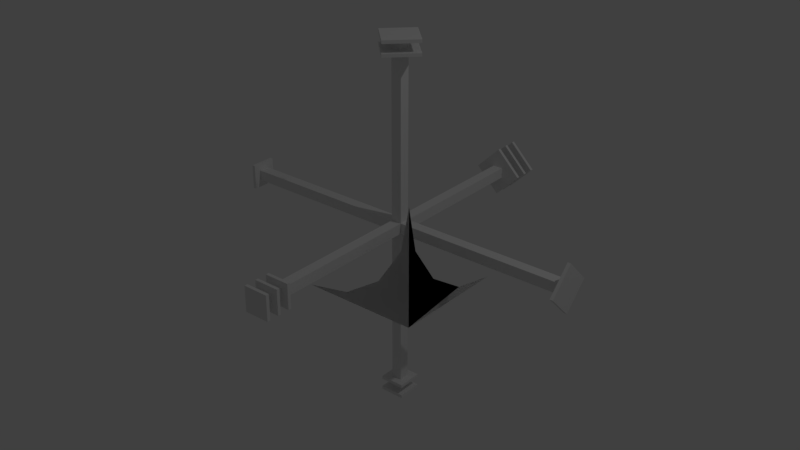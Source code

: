 # Source: Neon_Corner_Slope.blend  (saved by Blender 2.93.20; exported with 4.5.12 LTS)
import bpy
from mathutils import Matrix  # noqa: F401  (used for matrix-valued properties, if any)

bpy.ops.wm.read_factory_settings(use_empty=True)
scene = bpy.context.scene
scene.name = 'Scene'

# ---- collections
col_collection_1 = bpy.data.collections.new('Collection 1'); scene.collection.children.link(col_collection_1)

# ---- materials (node trees are filled in below, after node groups)
mat_o = bpy.data.materials.new('o')
mat_o.use_transparent_shadow = False
mat_rc_corner_slope_002 = bpy.data.materials.new('RC_Corner_Slope.002')
mat_rc_corner_slope_002.alpha_threshold = 0.0
mat_rc_corner_slope_002.use_transparent_shadow = False
mat_rc_corner_slope_002.roughness = 0.5
mat_rc_corner_slope_001 = bpy.data.materials.new('RC_Corner_Slope.001')
mat_rc_corner_slope_001.alpha_threshold = 0.0
mat_rc_corner_slope_001.use_transparent_shadow = False
mat_rc_corner_slope_001.roughness = 0.5
mat_rc_corner_slope = bpy.data.materials.new('RC_Corner_Slope')
mat_rc_corner_slope.alpha_threshold = 0.0
mat_rc_corner_slope.use_transparent_shadow = False
mat_rc_corner_slope.roughness = 0.5

# ---- material node trees
mat_o.use_nodes = True; mat_o.node_tree.nodes.clear()
_N = mat_o.node_tree.nodes; _L = mat_o.node_tree.links
n0 = _N.new('ShaderNodeBsdfPrincipled'); n0.name = 'Principled BSDF'; n0.location = (10, 300)
n0.distribution = 'GGX'
n0.subsurface_method = 'BURLEY'
n0.inputs[3].default_value = 1.45
n0.inputs[27].default_value = (0.0, 0.0, 0.0, 1.0)
n0.inputs[28].default_value = 1.0
n1 = _N.new('ShaderNodeOutputMaterial'); n1.name = 'Material Output'; n1.location = (300, 300)
_L.new(n0.outputs[0], n1.inputs[0])
n1.is_active_output = True

# ---- world
world_world = bpy.data.worlds.new('World'); scene.world = world_world
world_world.color = (0.05088, 0.05088, 0.05088)
world_world.use_sun_shadow = False
world_world.sun_shadow_jitter_overblur = 0.0
world_world.cycles.sampling_method = 'MANUAL'

# ---- lights
light_lamp = bpy.data.lights.new('Lamp', 'POINT')
light_lamp.transmission_factor = 0.0
light_lamp.cutoff_distance = 30.0
light_lamp.energy = 100.0
light_lamp.shadow_buffer_clip_start = 1.001
light_lamp.shadow_soft_size = 0.1
light_lamp.shadow_maximum_resolution = 0.006
light_lamp.use_absolute_resolution = True

# ---- meshes
me_cube = bpy.data.meshes.new('Cube')
me_cube.from_pydata([(1.536, -0.04429, -0.04429), (1.536, 0.04429, -0.04429), (-1.536, -0.04429, -0.04429), (-1.536, 0.04429, -0.04429), (1.536, -0.04429, 0.04429), (1.536, 0.04429, 0.04429), (-1.536, -0.04429, 0.04429), (-1.536, 0.04429, 0.04429), (-1.542, -0.105, -0.105), (-1.542, 0.105, -0.105), (-1.515, -0.105, -0.105), (-1.515, 0.105, -0.105), (-1.542, -0.105, 0.105), (-1.542, 0.105, 0.105), (-1.515, -0.105, 0.105), (-1.515, 0.105, 0.105), (1.542, 0.2067, 2.616e-08), (1.542, 9.238e-08, -0.2067), (1.515, 0.2067, 5.043e-09), (1.515, 7.242e-08, -0.2067), (1.542, 6.118e-08, 0.2067), (1.542, -0.2067, -5.043e-09), (1.515, 4.122e-08, 0.2067), (1.515, -0.2067, -2.616e-08), (0.04429, 1.536, -0.04429), (-0.04429, 1.536, -0.04429), (0.04429, -1.536, -0.04429), (-0.04429, -1.536, -0.04429), (0.04429, 1.536, 0.04429), (-0.04429, 1.536, 0.04429), (0.04429, -1.536, 0.04429), (-0.04429, -1.536, 0.04429), (0.105, -1.542, -0.105), (-0.105, -1.542, -0.105), (0.105, -1.515, -0.105), (-0.105, -1.515, -0.105), (0.105, -1.542, 0.105), (-0.105, -1.542, 0.105), (0.105, -1.515, 0.105), (-0.105, -1.515, 0.105), (0.105, -1.44, -0.105), (-0.105, -1.44, -0.105), (0.105, -1.414, -0.105), (-0.105, -1.414, -0.105), (0.105, -1.44, 0.105), (-0.105, -1.44, 0.105), (0.105, -1.414, 0.105), (-0.105, -1.414, 0.105), (0.105, -1.339, -0.105), (-0.105, -1.339, -0.105), (0.105, -1.312, -0.105), (-0.105, -1.312, -0.105), (0.105, -1.339, 0.105), (-0.105, -1.339, 0.105), (0.105, -1.312, 0.105), (-0.105, -1.312, 0.105), (-0.2067, 1.542, 1.164e-07), (-1.743e-07, 1.542, -0.2067), (-0.2067, 1.515, 1.144e-07), (-1.755e-07, 1.515, -0.2067), (-1.743e-07, 1.542, 0.2067), (0.2067, 1.542, 1.164e-07), (-1.755e-07, 1.515, 0.2067), (0.2067, 1.515, 1.144e-07), (-0.2067, 1.44, 1.087e-07), (-1.788e-07, 1.44, -0.2067), (-0.2067, 1.414, 1.067e-07), (-1.799e-07, 1.414, -0.2067), (-1.788e-07, 1.44, 0.2067), (0.2067, 1.44, 1.087e-07), (-1.799e-07, 1.414, 0.2067), (0.2067, 1.414, 1.067e-07), (-0.2067, 1.339, 1.011e-07), (-6.234e-08, 1.339, -0.2067), (-0.2067, 1.312, 9.907e-08), (-6.35e-08, 1.312, -0.2067), (-6.234e-08, 1.339, 0.2067), (0.2067, 1.339, 1.011e-07), (-6.35e-08, 1.312, 0.2067), (0.2067, 1.312, 9.907e-08), (0.04429, 0.04429, 1.536), (-0.04429, 0.04429, 1.536), (0.04429, 0.04429, -1.536), (-0.04429, 0.04429, -1.536), (0.04429, -0.04429, 1.536), (-0.04429, -0.04429, 1.536), (0.04429, -0.04429, -1.536), (-0.04429, -0.04429, -1.536), (0.105, 0.105, -1.542), (-0.105, 0.105, -1.542), (0.105, 0.105, -1.515), (-0.105, 0.105, -1.515), (0.105, -0.105, -1.542), (-0.105, -0.105, -1.542), (0.105, -0.105, -1.515), (-0.105, -0.105, -1.515), (0.105, 0.105, -1.44), (-0.105, 0.105, -1.44), (0.105, 0.105, -1.414), (-0.105, 0.105, -1.414), (0.105, -0.105, -1.44), (-0.105, -0.105, -1.44), (0.105, -0.105, -1.414), (-0.105, -0.105, -1.414), (-0.2067, -2.388e-07, 1.542), (-2.441e-07, 0.2067, 1.542), (-0.2067, -2.156e-07, 1.515), (-2.212e-07, 0.2067, 1.515), (-2.622e-07, -0.2067, 1.542), (0.2067, -2.568e-07, 1.542), (-2.393e-07, -0.2067, 1.515), (0.2067, -2.337e-07, 1.515), (-0.2067, -2.311e-07, 1.44), (-2.441e-07, 0.2067, 1.44), (-0.2067, -2.08e-07, 1.414), (-2.212e-07, 0.2067, 1.414), (-2.622e-07, -0.2067, 1.44), (0.2067, -2.492e-07, 1.44), (-2.393e-07, -0.2067, 1.414), (0.2067, -2.261e-07, 1.414)], [], [(0, 1, 3, 2), (2, 3, 7, 6), (6, 7, 5, 4), (4, 5, 1, 0), (2, 6, 4, 0), (7, 3, 1, 5), (8, 9, 11, 10), (10, 11, 15, 14), (14, 15, 13, 12), (12, 13, 9, 8), (10, 14, 12, 8), (15, 11, 9, 13), (16, 17, 19, 18), (18, 19, 23, 22), (22, 23, 21, 20), (20, 21, 17, 16), (18, 22, 20, 16), (23, 19, 17, 21), (24, 25, 27, 26), (26, 27, 31, 30), (30, 31, 29, 28), (28, 29, 25, 24), (26, 30, 28, 24), (31, 27, 25, 29), (32, 33, 35, 34), (34, 35, 39, 38), (38, 39, 37, 36), (36, 37, 33, 32), (34, 38, 36, 32), (39, 35, 33, 37), (40, 41, 43, 42), (42, 43, 47, 46), (46, 47, 45, 44), (44, 45, 41, 40), (42, 46, 44, 40), (47, 43, 41, 45), (48, 49, 51, 50), (50, 51, 55, 54), (54, 55, 53, 52), (52, 53, 49, 48), (50, 54, 52, 48), (55, 51, 49, 53), (56, 57, 59, 58), (58, 59, 63, 62), (62, 63, 61, 60), (60, 61, 57, 56), (58, 62, 60, 56), (63, 59, 57, 61), (64, 65, 67, 66), (66, 67, 71, 70), (70, 71, 69, 68), (68, 69, 65, 64), (66, 70, 68, 64), (71, 67, 65, 69), (72, 73, 75, 74), (74, 75, 79, 78), (78, 79, 77, 76), (76, 77, 73, 72), (74, 78, 76, 72), (79, 75, 73, 77), (80, 81, 83, 82), (82, 83, 87, 86), (86, 87, 85, 84), (84, 85, 81, 80), (82, 86, 84, 80), (87, 83, 81, 85), (88, 89, 91, 90), (90, 91, 95, 94), (94, 95, 93, 92), (92, 93, 89, 88), (90, 94, 92, 88), (95, 91, 89, 93), (96, 97, 99, 98), (98, 99, 103, 102), (102, 103, 101, 100), (100, 101, 97, 96), (98, 102, 100, 96), (103, 99, 97, 101), (104, 105, 107, 106), (106, 107, 111, 110), (110, 111, 109, 108), (108, 109, 105, 104), (106, 110, 108, 104), (111, 107, 105, 109), (112, 113, 115, 114), (114, 115, 119, 118), (118, 119, 117, 116), (116, 117, 113, 112), (114, 118, 116, 112), (119, 115, 113, 117)])
_uv = me_cube.uv_layers.new(name='UVMap')
_uv.uv.foreach_set('vector', [0.375, 0.0, 0.625, 0.0, 0.625, 0.25, 0.375, 0.25, 0.375, 0.25, 0.625, 0.25, 0.625, 0.5, 0.375, 0.5, 0.375, 0.5, 0.625, 0.5, 0.625, 0.75, 0.375, 0.75, 0.375, 0.75, 0.625, 0.75, 0.625, 1.0, 0.375, 1.0, 0.125, 0.5, 0.375, 0.5, 0.375, 0.75, 0.125, 0.75, 0.625, 0.5, 0.875, 0.5, 0.875, 0.75, 0.625, 0.75, 0.375, 0.0, 0.625, 0.0, 0.625, 0.25, 0.375, 0.25, 0.375, 0.25, 0.625, 0.25, 0.625, 0.5, 0.375, 0.5, 0.375, 0.5, 0.625, 0.5, 0.625, 0.75, 0.375, 0.75, 0.375, 0.75, 0.625, 0.75, 0.625, 1.0, 0.375, 1.0, 0.125, 0.5, 0.375, 0.5, 0.375, 0.75, 0.125, 0.75, 0.625, 0.5, 0.875, 0.5, 0.875, 0.75, 0.625, 0.75, 0.375, 0.0, 0.625, 0.0, 0.625, 0.25, 0.375, 0.25, 0.375, 0.25, 0.625, 0.25, 0.625, 0.5, 0.375, 0.5, 0.375, 0.5, 0.625, 0.5, 0.625, 0.75, 0.375, 0.75, 0.375, 0.75, 0.625, 0.75, 0.625, 1.0, 0.375, 1.0, 0.125, 0.5, 0.375, 0.5, 0.375, 0.75, 0.125, 0.75, 0.625, 0.5, 0.875, 0.5, 0.875, 0.75, 0.625, 0.75, 0.375, 0.0, 0.625, 0.0, 0.625, 0.25, 0.375, 0.25, 0.375, 0.25, 0.625, 0.25, 0.625, 0.5, 0.375, 0.5, 0.375, 0.5, 0.625, 0.5, 0.625, 0.75, 0.375, 0.75, 0.375, 0.75, 0.625, 0.75, 0.625, 1.0, 0.375, 1.0, 0.125, 0.5, 0.375, 0.5, 0.375, 0.75, 0.125, 0.75, 0.625, 0.5, 0.875, 0.5, 0.875, 0.75, 0.625, 0.75, 0.375, 0.0, 0.625, 0.0, 0.625, 0.25, 0.375, 0.25, 0.375, 0.25, 0.625, 0.25, 0.625, 0.5, 0.375, 0.5, 0.375, 0.5, 0.625, 0.5, 0.625, 0.75, 0.375, 0.75, 0.375, 0.75, 0.625, 0.75, 0.625, 1.0, 0.375, 1.0, 0.125, 0.5, 0.375, 0.5, 0.375, 0.75, 0.125, 0.75, 0.625, 0.5, 0.875, 0.5, 0.875, 0.75, 0.625, 0.75, 0.375, 0.0, 0.625, 0.0, 0.625, 0.25, 0.375, 0.25, 0.375, 0.25, 0.625, 0.25, 0.625, 0.5, 0.375, 0.5, 0.375, 0.5, 0.625, 0.5, 0.625, 0.75, 0.375, 0.75, 0.375, 0.75, 0.625, 0.75, 0.625, 1.0, 0.375, 1.0, 0.125, 0.5, 0.375, 0.5, 0.375, 0.75, 0.125, 0.75, 0.625, 0.5, 0.875, 0.5, 0.875, 0.75, 0.625, 0.75, 0.375, 0.0, 0.625, 0.0, 0.625, 0.25, 0.375, 0.25, 0.375, 0.25, 0.625, 0.25, 0.625, 0.5, 0.375, 0.5, 0.375, 0.5, 0.625, 0.5, 0.625, 0.75, 0.375, 0.75, 0.375, 0.75, 0.625, 0.75, 0.625, 1.0, 0.375, 1.0, 0.125, 0.5, 0.375, 0.5, 0.375, 0.75, 0.125, 0.75, 0.625, 0.5, 0.875, 0.5, 0.875, 0.75, 0.625, 0.75, 0.375, 0.0, 0.625, 0.0, 0.625, 0.25, 0.375, 0.25, 0.375, 0.25, 0.625, 0.25, 0.625, 0.5, 0.375, 0.5, 0.375, 0.5, 0.625, 0.5, 0.625, 0.75, 0.375, 0.75, 0.375, 0.75, 0.625, 0.75, 0.625, 1.0, 0.375, 1.0, 0.125, 0.5, 0.375, 0.5, 0.375, 0.75, 0.125, 0.75, 0.625, 0.5, 0.875, 0.5, 0.875, 0.75, 0.625, 0.75, 0.375, 0.0, 0.625, 0.0, 0.625, 0.25, 0.375, 0.25, 0.375, 0.25, 0.625, 0.25, 0.625, 0.5, 0.375, 0.5, 0.375, 0.5, 0.625, 0.5, 0.625, 0.75, 0.375, 0.75, 0.375, 0.75, 0.625, 0.75, 0.625, 1.0, 0.375, 1.0, 0.125, 0.5, 0.375, 0.5, 0.375, 0.75, 0.125, 0.75, 0.625, 0.5, 0.875, 0.5, 0.875, 0.75, 0.625, 0.75, 0.375, 0.0, 0.625, 0.0, 0.625, 0.25, 0.375, 0.25, 0.375, 0.25, 0.625, 0.25, 0.625, 0.5, 0.375, 0.5, 0.375, 0.5, 0.625, 0.5, 0.625, 0.75, 0.375, 0.75, 0.375, 0.75, 0.625, 0.75, 0.625, 1.0, 0.375, 1.0, 0.125, 0.5, 0.375, 0.5, 0.375, 0.75, 0.125, 0.75, 0.625, 0.5, 0.875, 0.5, 0.875, 0.75, 0.625, 0.75, 0.375, 0.0, 0.625, 0.0, 0.625, 0.25, 0.375, 0.25, 0.375, 0.25, 0.625, 0.25, 0.625, 0.5, 0.375, 0.5, 0.375, 0.5, 0.625, 0.5, 0.625, 0.75, 0.375, 0.75, 0.375, 0.75, 0.625, 0.75, 0.625, 1.0, 0.375, 1.0, 0.125, 0.5, 0.375, 0.5, 0.375, 0.75, 0.125, 0.75, 0.625, 0.5, 0.875, 0.5, 0.875, 0.75, 0.625, 0.75, 0.375, 0.0, 0.625, 0.0, 0.625, 0.25, 0.375, 0.25, 0.375, 0.25, 0.625, 0.25, 0.625, 0.5, 0.375, 0.5, 0.375, 0.5, 0.625, 0.5, 0.625, 0.75, 0.375, 0.75, 0.375, 0.75, 0.625, 0.75, 0.625, 1.0, 0.375, 1.0, 0.125, 0.5, 0.375, 0.5, 0.375, 0.75, 0.125, 0.75, 0.625, 0.5, 0.875, 0.5, 0.875, 0.75, 0.625, 0.75, 0.375, 0.0, 0.625, 0.0, 0.625, 0.25, 0.375, 0.25, 0.375, 0.25, 0.625, 0.25, 0.625, 0.5, 0.375, 0.5, 0.375, 0.5, 0.625, 0.5, 0.625, 0.75, 0.375, 0.75, 0.375, 0.75, 0.625, 0.75, 0.625, 1.0, 0.375, 1.0, 0.125, 0.5, 0.375, 0.5, 0.375, 0.75, 0.125, 0.75, 0.625, 0.5, 0.875, 0.5, 0.875, 0.75, 0.625, 0.75, 0.375, 0.0, 0.625, 0.0, 0.625, 0.25, 0.375, 0.25, 0.375, 0.25, 0.625, 0.25, 0.625, 0.5, 0.375, 0.5, 0.375, 0.5, 0.625, 0.5, 0.625, 0.75, 0.375, 0.75, 0.375, 0.75, 0.625, 0.75, 0.625, 1.0, 0.375, 1.0, 0.125, 0.5, 0.375, 0.5, 0.375, 0.75, 0.125, 0.75, 0.625, 0.5, 0.875, 0.5, 0.875, 0.75, 0.625, 0.75, 0.375, 0.0, 0.625, 0.0, 0.625, 0.25, 0.375, 0.25, 0.375, 0.25, 0.625, 0.25, 0.625, 0.5, 0.375, 0.5, 0.375, 0.5, 0.625, 0.5, 0.625, 0.75, 0.375, 0.75, 0.375, 0.75, 0.625, 0.75, 0.625, 1.0, 0.375, 1.0, 0.125, 0.5, 0.375, 0.5, 0.375, 0.75, 0.125, 0.75, 0.625, 0.5, 0.875, 0.5, 0.875, 0.75, 0.625, 0.75])
me_cube.materials.append(mat_o)
me_cube.use_remesh_fix_poles = True
me_cube.use_remesh_preserve_attributes = False
me_cube.update()
me_rc_corner_slope_002 = bpy.data.meshes.new('RC_Corner_Slope.002')
me_rc_corner_slope_002.from_pydata([(0.4999, -0.5001, -0.4998), (-0.5, -0.5, -0.5), (-0.1171, -0.4239, -0.4999), (0.2074, -0.2071, -0.4999), (0.4242, 0.1174, -0.4999), (0.5, 0.5001, -0.5), (0.4999, -0.5001, -0.4998), (0.4999, -0.5001, -0.4998), (0.4999, -0.5, 0.5), (0.4238, -0.5, 0.1171), (0.207, -0.5, -0.2073), (-0.1175, -0.5, -0.4241), (-0.5, -0.5, -0.5), (0.4999, -0.5001, -0.4998), (0.4999, -0.5001, -0.4998), (0.5, 0.5001, -0.5), (0.4999, 0.1174, -0.4241), (0.4999, -0.2071, -0.2073), (0.4999, -0.4239, 0.1171), (0.4999, -0.5, 0.5), (0.4999, -0.5001, -0.4998), (0.4999, -0.2071, -0.2073), (0.2074, -0.2071, -0.4999), (0.207, -0.5, -0.2073), (0.4238, -0.5, 0.1171), (0.4999, -0.4239, 0.1171), (0.4999, -0.5, 0.5), (-0.1171, -0.4239, -0.4999), (-0.1175, -0.5, -0.4241), (-0.5, -0.5, -0.5), (0.4999, 0.1174, -0.4241), (0.4242, 0.1174, -0.4999), (0.5, 0.5001, -0.5)], [], [(0, 1, 2), (2, 3, 0), (3, 4, 0), (4, 5, 6), (7, 8, 9), (9, 10, 7), (10, 11, 7), (11, 12, 13), (14, 15, 16), (16, 17, 14), (17, 18, 14), (18, 19, 20), (21, 22, 23), (21, 23, 24), (21, 24, 25), (25, 24, 26), (23, 22, 27), (23, 27, 28), (28, 27, 29), (30, 22, 21), (30, 31, 22), (30, 32, 31)])
me_rc_corner_slope_002.polygons.foreach_set('use_smooth', [True] * 22)
_k = set([(0, 1), (0, 4), (1, 2), (2, 3), (3, 4), (4, 5), (4, 6), (5, 6), (7, 8), (7, 11), (8, 9), (9, 10), (10, 11), (11, 12), (11, 13), (12, 13), (14, 15), (14, 18), (15, 16), (16, 17), (17, 18), (18, 19), (18, 20), (19, 20), (21, 25), (21, 30), (22, 27), (22, 31), (23, 24), (23, 28), (24, 26), (25, 26), (27, 29), (28, 29), (30, 32), (31, 32)])
me_rc_corner_slope_002.attributes.new('sharp_edge', 'BOOLEAN', 'EDGE').data.foreach_set('value', [ (min(e.vertices), max(e.vertices)) in _k for e in me_rc_corner_slope_002.edges])
_uv = me_rc_corner_slope_002.uv_layers.new(name='UVMap')
_uv.uv.foreach_set('vector', [0.5798, 0.5549, 0.7369, 0.5549, 0.6768, 0.5669, 0.6768, 0.5669, 0.6258, 0.6009, 0.5798, 0.5549, 0.6258, 0.6009, 0.5921, 0.6502, 0.5798, 0.5549, 0.5921, 0.6502, 0.5798, 0.712, 0.5798, 0.5549, 0.5798, 0.5549, 0.7369, 0.5549, 0.6768, 0.5669, 0.6768, 0.5669, 0.6258, 0.6009, 0.5798, 0.5549, 0.6258, 0.6009, 0.5921, 0.6502, 0.5798, 0.5549, 0.5921, 0.6502, 0.5798, 0.712, 0.5798, 0.5549, 0.5798, 0.5549, 0.7369, 0.5549, 0.6768, 0.5669, 0.6768, 0.5669, 0.6258, 0.6009, 0.5798, 0.5549, 0.6258, 0.6009, 0.5921, 0.6502, 0.5798, 0.5549, 0.5921, 0.6502, 0.5798, 0.712, 0.5798, 0.5549, 0.7839, 0.6453, 0.8436, 0.6453, 0.8137, 0.5937, 0.7839, 0.6453, 0.8137, 0.5937, 0.7579, 0.587, 0.7839, 0.6453, 0.7579, 0.587, 0.7502, 0.6004, 0.7502, 0.6004, 0.7579, 0.587, 0.7206, 0.5747, 0.8137, 0.5937, 0.8436, 0.6453, 0.8773, 0.6004, 0.8137, 0.5937, 0.8773, 0.6004, 0.8695, 0.587, 0.8695, 0.587, 0.8773, 0.6004, 0.9042, 0.5741, 0.806, 0.697, 0.8436, 0.6453, 0.7839, 0.6453, 0.806, 0.697, 0.8215, 0.697, 0.8436, 0.6453, 0.806, 0.697, 0.8137, 0.7344, 0.8215, 0.697])
me_rc_corner_slope_002.materials.append(mat_rc_corner_slope_002)
me_rc_corner_slope_002.use_remesh_preserve_volume = False
me_rc_corner_slope_002.use_remesh_preserve_attributes = False
me_rc_corner_slope_002.use_mirror_vertex_groups = False
me_rc_corner_slope_002.update()
me_rc_corner_slope_002.normals_split_custom_set([tuple(v) for v in zip(*[iter([0.0001566, -0.0001177, -1.0, 0.0001808, 0.0002776, -1.0, 0.0001693, 0.0001844, -1.0, 0.0001693, 0.0001844, -1.0, 0.0001543, -0.0001542, -1.0, 0.0001566, -0.0001177, -1.0, 0.0001543, -0.0001542, -1.0, 0.0001851, -0.0001236, -1.0, 0.0001566, -0.0001177, -1.0, -0.0002807, -0.0001805, -1.0, -0.0002807, -0.0001805, -1.0, -0.0002807, -0.0001805, -1.0, -0.0001603, -1.0, 0.0001326, -0.0004055, -1.0, 8.07e-05, -0.0003571, -1.0, 8.661e-05, -0.0003571, -1.0, 8.661e-05, -0.0001376, -1.0, 0.0001374, -0.0001603, -1.0, 0.0001326, -0.0001376, -1.0, 0.0001374, -0.0001103, -1.0, 0.0001648, -0.0001603, -1.0, 0.0001326, -8.094e-05, -1.0, 0.0004059, -8.094e-05, -1.0, 0.0004059, -8.094e-05, -1.0, 0.0004059, 1.0, -0.0001564, -0.0001176, 1.0, -0.0001807, 0.0002801, 1.0, -0.0002177, -0.0001455, 1.0, -0.0002177, -0.0001455, 1.0, -0.0001541, -0.0001543, 1.0, -0.0001564, -0.0001176, 1.0, -0.0001541, -0.0001543, 1.0, -0.0001847, -0.0001236, 1.0, -0.0001564, -0.0001176, 1.0, -0.000454, -9.031e-05, 1.0, -0.000454, -9.031e-05, 1.0, -0.000454, -9.031e-05, -0.6288, 0.5499, 0.5498, -0.5498, 0.5498, 0.6288, -0.5498, 0.6287, 0.5499, -0.6288, 0.5499, 0.5498, -0.5498, 0.6287, 0.5499, -0.6513, 0.6513, 0.3893, -0.6288, 0.5499, 0.5498, -0.6513, 0.6513, 0.3893, -0.6513, 0.6513, 0.3893, -0.6513, 0.6513, 0.3893, -0.6513, 0.6513, 0.3893, -0.7002, 0.7002, 0.1392, -0.5498, 0.6287, 0.5499, -0.5498, 0.5498, 0.6288, -0.3895, 0.6509, 0.6516, -0.5498, 0.6287, 0.5499, -0.3895, 0.6509, 0.6516, -0.3892, 0.651, 0.6517, -0.3892, 0.651, 0.6517, -0.3895, 0.6509, 0.6516, -0.1391, 0.6989, 0.7016, -0.6513, 0.3894, 0.6513, -0.5498, 0.5498, 0.6288, -0.6288, 0.5499, 0.5498, -0.6513, 0.3894, 0.6513, -0.6513, 0.3894, 0.6513, -0.5498, 0.5498, 0.6288, -0.6513, 0.3894, 0.6513, -0.7002, 0.139, 0.7002, -0.6513, 0.3894, 0.6513])] * 3)])
me_rc_corner_slope_001 = bpy.data.meshes.new('RC_Corner_Slope.001')
me_rc_corner_slope_001.from_pydata([(0.4999, -0.5001, -0.4998), (-0.5, -0.5, -0.5), (-0.1171, -0.4239, -0.4999), (0.2074, -0.2071, -0.4999), (0.4242, 0.1174, -0.4999), (0.5, 0.5001, -0.5), (0.4999, -0.5001, -0.4998), (0.4999, -0.5001, -0.4998), (0.4999, -0.5, 0.5), (0.4238, -0.5, 0.1171), (0.207, -0.5, -0.2073), (-0.1175, -0.5, -0.4241), (-0.5, -0.5, -0.5), (0.4999, -0.5001, -0.4998), (0.4999, -0.5001, -0.4998), (0.5, 0.5001, -0.5), (0.4999, 0.1174, -0.4241), (0.4999, -0.2071, -0.2073), (0.4999, -0.4239, 0.1171), (0.4999, -0.5, 0.5), (0.4999, -0.5001, -0.4998), (0.4999, -0.2071, -0.2073), (0.2074, -0.2071, -0.4999), (0.207, -0.5, -0.2073), (0.4238, -0.5, 0.1171), (0.4999, -0.4239, 0.1171), (0.4999, -0.5, 0.5), (-0.1171, -0.4239, -0.4999), (-0.1175, -0.5, -0.4241), (-0.5, -0.5, -0.5), (0.4999, 0.1174, -0.4241), (0.4242, 0.1174, -0.4999), (0.5, 0.5001, -0.5)], [], [(0, 1, 2), (2, 3, 0), (3, 4, 0), (4, 5, 6), (7, 8, 9), (9, 10, 7), (10, 11, 7), (11, 12, 13), (14, 15, 16), (16, 17, 14), (17, 18, 14), (18, 19, 20), (21, 22, 23), (21, 23, 24), (21, 24, 25), (25, 24, 26), (23, 22, 27), (23, 27, 28), (28, 27, 29), (30, 22, 21), (30, 31, 22), (30, 32, 31)])
me_rc_corner_slope_001.polygons.foreach_set('use_smooth', [True] * 22)
_k = set([(0, 1), (0, 4), (1, 2), (2, 3), (3, 4), (4, 5), (4, 6), (5, 6), (7, 8), (7, 11), (8, 9), (9, 10), (10, 11), (11, 12), (11, 13), (12, 13), (14, 15), (14, 18), (15, 16), (16, 17), (17, 18), (18, 19), (18, 20), (19, 20), (21, 25), (21, 30), (22, 27), (22, 31), (23, 24), (23, 28), (24, 26), (25, 26), (27, 29), (28, 29), (30, 32), (31, 32)])
me_rc_corner_slope_001.attributes.new('sharp_edge', 'BOOLEAN', 'EDGE').data.foreach_set('value', [ (min(e.vertices), max(e.vertices)) in _k for e in me_rc_corner_slope_001.edges])
_uv = me_rc_corner_slope_001.uv_layers.new(name='UVMap')
_uv.uv.foreach_set('vector', [0.5798, 0.5549, 0.7369, 0.5549, 0.6768, 0.5669, 0.6768, 0.5669, 0.6258, 0.6009, 0.5798, 0.5549, 0.6258, 0.6009, 0.5921, 0.6502, 0.5798, 0.5549, 0.5921, 0.6502, 0.5798, 0.712, 0.5798, 0.5549, 0.5798, 0.5549, 0.7369, 0.5549, 0.6768, 0.5669, 0.6768, 0.5669, 0.6258, 0.6009, 0.5798, 0.5549, 0.6258, 0.6009, 0.5921, 0.6502, 0.5798, 0.5549, 0.5921, 0.6502, 0.5798, 0.712, 0.5798, 0.5549, 0.5798, 0.5549, 0.7369, 0.5549, 0.6768, 0.5669, 0.6768, 0.5669, 0.6258, 0.6009, 0.5798, 0.5549, 0.6258, 0.6009, 0.5921, 0.6502, 0.5798, 0.5549, 0.5921, 0.6502, 0.5798, 0.712, 0.5798, 0.5549, 0.7839, 0.6453, 0.8436, 0.6453, 0.8137, 0.5937, 0.7839, 0.6453, 0.8137, 0.5937, 0.7579, 0.587, 0.7839, 0.6453, 0.7579, 0.587, 0.7502, 0.6004, 0.7502, 0.6004, 0.7579, 0.587, 0.7206, 0.5747, 0.8137, 0.5937, 0.8436, 0.6453, 0.8773, 0.6004, 0.8137, 0.5937, 0.8773, 0.6004, 0.8695, 0.587, 0.8695, 0.587, 0.8773, 0.6004, 0.9042, 0.5741, 0.806, 0.697, 0.8436, 0.6453, 0.7839, 0.6453, 0.806, 0.697, 0.8215, 0.697, 0.8436, 0.6453, 0.806, 0.697, 0.8137, 0.7344, 0.8215, 0.697])
me_rc_corner_slope_001.materials.append(mat_rc_corner_slope_001)
me_rc_corner_slope_001.use_remesh_preserve_volume = False
me_rc_corner_slope_001.use_remesh_preserve_attributes = False
me_rc_corner_slope_001.use_mirror_vertex_groups = False
me_rc_corner_slope_001.update()
me_rc_corner_slope_001.normals_split_custom_set([tuple(v) for v in zip(*[iter([0.0001566, -0.0001177, -1.0, 0.0001808, 0.0002776, -1.0, 0.0001693, 0.0001844, -1.0, 0.0001693, 0.0001844, -1.0, 0.0001543, -0.0001542, -1.0, 0.0001566, -0.0001177, -1.0, 0.0001543, -0.0001542, -1.0, 0.0001851, -0.0001236, -1.0, 0.0001566, -0.0001177, -1.0, -0.0002807, -0.0001805, -1.0, -0.0002807, -0.0001805, -1.0, -0.0002807, -0.0001805, -1.0, -0.0001603, -1.0, 0.0001326, -0.0004055, -1.0, 8.07e-05, -0.0003571, -1.0, 8.661e-05, -0.0003571, -1.0, 8.661e-05, -0.0001376, -1.0, 0.0001374, -0.0001603, -1.0, 0.0001326, -0.0001376, -1.0, 0.0001374, -0.0001103, -1.0, 0.0001648, -0.0001603, -1.0, 0.0001326, -8.094e-05, -1.0, 0.0004059, -8.094e-05, -1.0, 0.0004059, -8.094e-05, -1.0, 0.0004059, 1.0, -0.0001564, -0.0001176, 1.0, -0.0001807, 0.0002801, 1.0, -0.0002177, -0.0001455, 1.0, -0.0002177, -0.0001455, 1.0, -0.0001541, -0.0001543, 1.0, -0.0001564, -0.0001176, 1.0, -0.0001541, -0.0001543, 1.0, -0.0001847, -0.0001236, 1.0, -0.0001564, -0.0001176, 1.0, -0.000454, -9.031e-05, 1.0, -0.000454, -9.031e-05, 1.0, -0.000454, -9.031e-05, -0.6288, 0.5499, 0.5498, -0.5498, 0.5498, 0.6288, -0.5498, 0.6287, 0.5499, -0.6288, 0.5499, 0.5498, -0.5498, 0.6287, 0.5499, -0.6513, 0.6513, 0.3893, -0.6288, 0.5499, 0.5498, -0.6513, 0.6513, 0.3893, -0.6513, 0.6513, 0.3893, -0.6513, 0.6513, 0.3893, -0.6513, 0.6513, 0.3893, -0.7002, 0.7002, 0.1392, -0.5498, 0.6287, 0.5499, -0.5498, 0.5498, 0.6288, -0.3895, 0.6509, 0.6516, -0.5498, 0.6287, 0.5499, -0.3895, 0.6509, 0.6516, -0.3892, 0.651, 0.6517, -0.3892, 0.651, 0.6517, -0.3895, 0.6509, 0.6516, -0.1391, 0.6989, 0.7016, -0.6513, 0.3894, 0.6513, -0.5498, 0.5498, 0.6288, -0.6288, 0.5499, 0.5498, -0.6513, 0.3894, 0.6513, -0.6513, 0.3894, 0.6513, -0.5498, 0.5498, 0.6288, -0.6513, 0.3894, 0.6513, -0.7002, 0.139, 0.7002, -0.6513, 0.3894, 0.6513])] * 3)])
me_rc_corner_slope = bpy.data.meshes.new('RC_Corner_Slope')
me_rc_corner_slope.from_pydata([(0.4999, -0.5001, -0.4998), (-0.5, -0.5, -0.5), (-0.1171, -0.4239, -0.4999), (0.2074, -0.2071, -0.4999), (0.4242, 0.1174, -0.4999), (0.5, 0.5001, -0.5), (0.4999, -0.5001, -0.4998), (0.4999, -0.5001, -0.4998), (0.4999, -0.5, 0.5), (0.4238, -0.5, 0.1171), (0.207, -0.5, -0.2073), (-0.1175, -0.5, -0.4241), (-0.5, -0.5, -0.5), (0.4999, -0.5001, -0.4998), (0.4999, -0.5001, -0.4998), (0.5, 0.5001, -0.5), (0.4999, 0.1174, -0.4241), (0.4999, -0.2071, -0.2073), (0.4999, -0.4239, 0.1171), (0.4999, -0.5, 0.5), (0.4999, -0.5001, -0.4998), (0.4999, -0.2071, -0.2073), (0.2074, -0.2071, -0.4999), (0.207, -0.5, -0.2073), (0.4238, -0.5, 0.1171), (0.4999, -0.4239, 0.1171), (0.4999, -0.5, 0.5), (-0.1171, -0.4239, -0.4999), (-0.1175, -0.5, -0.4241), (-0.5, -0.5, -0.5), (0.4999, 0.1174, -0.4241), (0.4242, 0.1174, -0.4999), (0.5, 0.5001, -0.5)], [], [(0, 1, 2), (2, 3, 0), (3, 4, 0), (4, 5, 6), (7, 8, 9), (9, 10, 7), (10, 11, 7), (11, 12, 13), (14, 15, 16), (16, 17, 14), (17, 18, 14), (18, 19, 20), (21, 22, 23), (21, 23, 24), (21, 24, 25), (25, 24, 26), (23, 22, 27), (23, 27, 28), (28, 27, 29), (30, 22, 21), (30, 31, 22), (30, 32, 31)])
me_rc_corner_slope.polygons.foreach_set('use_smooth', [True] * 22)
_k = set([(0, 1), (0, 4), (1, 2), (2, 3), (3, 4), (4, 5), (4, 6), (5, 6), (7, 8), (7, 11), (8, 9), (9, 10), (10, 11), (11, 12), (11, 13), (12, 13), (14, 15), (14, 18), (15, 16), (16, 17), (17, 18), (18, 19), (18, 20), (19, 20), (21, 25), (21, 30), (22, 27), (22, 31), (23, 24), (23, 28), (24, 26), (25, 26), (27, 29), (28, 29), (30, 32), (31, 32)])
me_rc_corner_slope.attributes.new('sharp_edge', 'BOOLEAN', 'EDGE').data.foreach_set('value', [ (min(e.vertices), max(e.vertices)) in _k for e in me_rc_corner_slope.edges])
_uv = me_rc_corner_slope.uv_layers.new(name='UVMap')
_uv.uv.foreach_set('vector', [0.5798, 0.5549, 0.7369, 0.5549, 0.6768, 0.5669, 0.6768, 0.5669, 0.6258, 0.6009, 0.5798, 0.5549, 0.6258, 0.6009, 0.5921, 0.6502, 0.5798, 0.5549, 0.5921, 0.6502, 0.5798, 0.712, 0.5798, 0.5549, 0.5798, 0.5549, 0.7369, 0.5549, 0.6768, 0.5669, 0.6768, 0.5669, 0.6258, 0.6009, 0.5798, 0.5549, 0.6258, 0.6009, 0.5921, 0.6502, 0.5798, 0.5549, 0.5921, 0.6502, 0.5798, 0.712, 0.5798, 0.5549, 0.5798, 0.5549, 0.7369, 0.5549, 0.6768, 0.5669, 0.6768, 0.5669, 0.6258, 0.6009, 0.5798, 0.5549, 0.6258, 0.6009, 0.5921, 0.6502, 0.5798, 0.5549, 0.5921, 0.6502, 0.5798, 0.712, 0.5798, 0.5549, 0.7839, 0.6453, 0.8436, 0.6453, 0.8137, 0.5937, 0.7839, 0.6453, 0.8137, 0.5937, 0.7579, 0.587, 0.7839, 0.6453, 0.7579, 0.587, 0.7502, 0.6004, 0.7502, 0.6004, 0.7579, 0.587, 0.7206, 0.5747, 0.8137, 0.5937, 0.8436, 0.6453, 0.8773, 0.6004, 0.8137, 0.5937, 0.8773, 0.6004, 0.8695, 0.587, 0.8695, 0.587, 0.8773, 0.6004, 0.9042, 0.5741, 0.806, 0.697, 0.8436, 0.6453, 0.7839, 0.6453, 0.806, 0.697, 0.8215, 0.697, 0.8436, 0.6453, 0.806, 0.697, 0.8137, 0.7344, 0.8215, 0.697])
me_rc_corner_slope.materials.append(mat_rc_corner_slope)
me_rc_corner_slope.use_remesh_preserve_volume = False
me_rc_corner_slope.use_remesh_preserve_attributes = False
me_rc_corner_slope.use_mirror_vertex_groups = False
me_rc_corner_slope.update()
me_rc_corner_slope.normals_split_custom_set([tuple(v) for v in zip(*[iter([0.0001566, -0.0001177, -1.0, 0.0001808, 0.0002776, -1.0, 0.0001693, 0.0001844, -1.0, 0.0001693, 0.0001844, -1.0, 0.0001543, -0.0001542, -1.0, 0.0001566, -0.0001177, -1.0, 0.0001543, -0.0001542, -1.0, 0.0001851, -0.0001236, -1.0, 0.0001566, -0.0001177, -1.0, -0.0002807, -0.0001805, -1.0, -0.0002807, -0.0001805, -1.0, -0.0002807, -0.0001805, -1.0, -0.0001603, -1.0, 0.0001326, -0.0004055, -1.0, 8.07e-05, -0.0003571, -1.0, 8.661e-05, -0.0003571, -1.0, 8.661e-05, -0.0001376, -1.0, 0.0001374, -0.0001603, -1.0, 0.0001326, -0.0001376, -1.0, 0.0001374, -0.0001103, -1.0, 0.0001648, -0.0001603, -1.0, 0.0001326, -8.094e-05, -1.0, 0.0004059, -8.094e-05, -1.0, 0.0004059, -8.094e-05, -1.0, 0.0004059, 1.0, -0.0001564, -0.0001176, 1.0, -0.0001807, 0.0002801, 1.0, -0.0002177, -0.0001455, 1.0, -0.0002177, -0.0001455, 1.0, -0.0001541, -0.0001543, 1.0, -0.0001564, -0.0001176, 1.0, -0.0001541, -0.0001543, 1.0, -0.0001847, -0.0001236, 1.0, -0.0001564, -0.0001176, 1.0, -0.000454, -9.031e-05, 1.0, -0.000454, -9.031e-05, 1.0, -0.000454, -9.031e-05, -0.6288, 0.5499, 0.5498, -0.5498, 0.5498, 0.6288, -0.5498, 0.6287, 0.5499, -0.6288, 0.5499, 0.5498, -0.5498, 0.6287, 0.5499, -0.6513, 0.6513, 0.3893, -0.6288, 0.5499, 0.5498, -0.6513, 0.6513, 0.3893, -0.6513, 0.6513, 0.3893, -0.6513, 0.6513, 0.3893, -0.6513, 0.6513, 0.3893, -0.7002, 0.7002, 0.1392, -0.5498, 0.6287, 0.5499, -0.5498, 0.5498, 0.6288, -0.3895, 0.6509, 0.6516, -0.5498, 0.6287, 0.5499, -0.3895, 0.6509, 0.6516, -0.3892, 0.651, 0.6517, -0.3892, 0.651, 0.6517, -0.3895, 0.6509, 0.6516, -0.1391, 0.6989, 0.7016, -0.6513, 0.3894, 0.6513, -0.5498, 0.5498, 0.6288, -0.6288, 0.5499, 0.5498, -0.6513, 0.3894, 0.6513, -0.6513, 0.3894, 0.6513, -0.5498, 0.5498, 0.6288, -0.6513, 0.3894, 0.6513, -0.7002, 0.139, 0.7002, -0.6513, 0.3894, 0.6513])] * 3)])

# ---- objects
ob_0 = bpy.data.objects.new('0', me_cube)
ob_rc_corner_slope_002 = bpy.data.objects.new('RC_Corner_Slope.002', me_rc_corner_slope_002)
ob_rc_corner_slope_001 = bpy.data.objects.new('RC_Corner_Slope.001', me_rc_corner_slope_001)
ob_rc_corner_slope = bpy.data.objects.new('RC_Corner_Slope', me_rc_corner_slope)
ob_lamp = bpy.data.objects.new('Lamp', light_lamp)

# ---- transforms, parenting, visibility, modifiers, constraints
ob_0.location = (0.0, 0.0, 0.0)
ob_rc_corner_slope_002.location = (0.0, 0.0, 0.0)
ob_rc_corner_slope_002.lineart.crease_threshold = 0.0
ob_rc_corner_slope_001.location = (0.0, 0.0, 0.0)
ob_rc_corner_slope_001.lineart.crease_threshold = 0.0
ob_rc_corner_slope.location = (0.0, 0.0, 0.0)
ob_rc_corner_slope.lineart.crease_threshold = 0.0
ob_lamp.location = (4.076, 1.005, 5.904)
ob_lamp.rotation_euler = (-0.9373, 0.2951, -0.05772)
ob_lamp.lock_rotations_4d = False
ob_lamp.empty_display_type = 'ARROWS'
ob_lamp.color = (0.0, 0.0, 0.0, 0.0)
ob_lamp.lineart.crease_threshold = 0.0

# ---- collection membership
scene.collection.objects.link(ob_0)
col_collection_1.objects.link(ob_rc_corner_slope_002)
col_collection_1.objects.link(ob_rc_corner_slope_001)
col_collection_1.objects.link(ob_rc_corner_slope)
col_collection_1.objects.link(ob_lamp)

# ---- scene / render settings (as saved in the file)
scene.frame_start = 1; scene.frame_end = 250; scene.frame_set(1)
scene.render.engine = 'BLENDER_EEVEE_NEXT'
scene.render.resolution_percentage = 50
scene.render.dither_intensity = 0.0
scene.cycles.use_denoising = False
scene.cycles.samples = 128
scene.cycles.sampling_pattern = 'TABULATED_SOBOL'
scene.cycles.use_adaptive_sampling = False
scene.cycles.use_light_tree = False
scene.cycles.blur_glossy = 0.0
scene.cycles.sample_clamp_indirect = 0.0
scene.view_settings.view_transform = 'Standard'
bpy.context.view_layer.update()

# ---- added for rendering (the .blend has no active camera): camera
cam_auto = bpy.data.cameras.new('AutoCamera')
cam_auto.lens = 50.0
cam_auto.sensor_width = 36.0
cam_auto.clip_end = 1000.0
ob_auto_camera = bpy.data.objects.new('AutoCamera', cam_auto)
scene.collection.objects.link(ob_auto_camera)
ob_auto_camera.location = (4.94064, -5.92876, 3.95251)
ob_auto_camera.rotation_euler = (1.09748, -7.21219e-08, 0.694738)
scene.camera = ob_auto_camera
bpy.context.view_layer.update()
